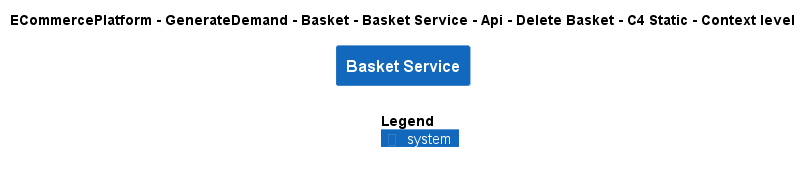

The diagram above was rendered by PlantUML. Its source (embedded in the PNG):
@startuml
!include ..\..\..\..\..\..\..\..\..\.c4s\C4_Context.puml

AddElementTag("c4interflow:lifecycle:new", $bgColor=green, $fontColor=#ffffff, $borderColor=green, $shadowing="False")
AddElementTag("c4interflow:lifecycle:changed", $bgColor=orange, $fontColor=#ffffff, $borderColor=orange, $shadowing="False")
AddElementTag("c4interflow:lifecycle:removed", $bgColor=red, $fontColor=#ffffff, $borderColor=red, $shadowing="False")

AddRelTag("c4interflow:lifecycle:new", $textColor=green, $lineColor=green)
AddRelTag("c4interflow:lifecycle:changed", $textColor=orange, $lineColor=orange)
AddRelTag("c4interflow:lifecycle:removed", $textColor=red, $lineColor=red)

SHOW_PERSON_PORTRAIT()
LAYOUT_TOP_DOWN()

skinparam linetype polyline

title ECommercePlatform - GenerateDemand - Basket - Basket Service - Api - Delete Basket - C4 Static - Context level

System(ECommercePlatform.GenerateDemand.Basket.SoftwareSystems.BasketService, "Basket Service", "")



SHOW_LEGEND()
@enduml